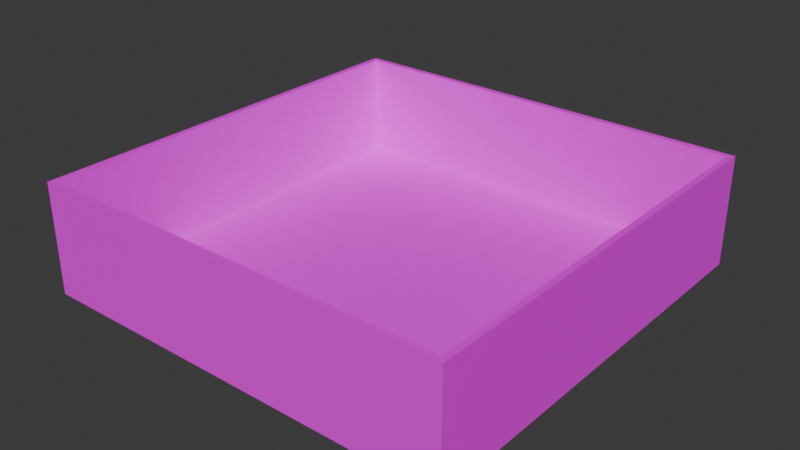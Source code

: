 # Source: test.blend  (saved by Blender 5.0.119; exported with 4.5.12 LTS)
import bpy
from mathutils import Matrix  # noqa: F401  (used for matrix-valued properties, if any)

bpy.ops.wm.read_factory_settings(use_empty=True)
scene = bpy.context.scene
scene.name = 'Scene'

# ---- collections
col_collection = bpy.data.collections.new('Collection'); scene.collection.children.link(col_collection)

# ---- images (referenced by path relative to the original .blend; pixels are not part of the script)
import os
ASSET_DIR = os.environ.get("B2B_ASSET_DIR", "")  # directory of the original .blend (textures are referenced by path, not embedded)
HERE = os.path.dirname(os.path.abspath(__file__))  # packed textures are extracted next to this script under _unpacked/

def load_image(name, relpath, width, height, colorspace="sRGB"):
    """Load a texture the original file referenced (path relative to the .blend, or extracted next to this script)."""
    p = next((c for c in (os.path.join(HERE, relpath), os.path.join(ASSET_DIR, relpath)) if relpath and os.path.exists(c)), "")
    if p:
        img = bpy.data.images.load(p, check_existing=True)
        img.name = name
    else:  # same state as the original file: an image datablock whose file is absent (Cycles renders it pink)
        img = bpy.data.images.new(name, width, height)
        img.source = "FILE"
        img.filepath = "//" + (relpath or name)
    img.colorspace_settings.name = colorspace
    return img
img_test_texture = load_image('test_texture', '', 64, 64, 'sRGB')

# ---- materials (node trees are filled in below, after node groups)
mat_material = bpy.data.materials.new('Material')
mat_material.alpha_threshold = 0.0
mat_material.use_backface_culling_lightprobe_volume = False
mat_material.roughness = 0.5
mat_material.line_color = (0.0, 0.0, 0.0, 1.0)

# ---- material node trees
mat_material.use_nodes = True; mat_material.node_tree.nodes.clear()
_N = mat_material.node_tree.nodes; _L = mat_material.node_tree.links
n0 = _N.new('ShaderNodeOutputMaterial'); n0.name = 'Material Output'; n0.location = (242, 184)
n1 = _N.new('ShaderNodeBsdfPrincipled'); n1.name = 'Principled BSDF'; n1.location = (-158, 184)
n2 = _N.new('ShaderNodeTexImage'); n2.name = 'Image Texture'; n2.location = (-514, 137)
n2.image = img_test_texture
_L.new(n1.outputs[0], n0.inputs[0])
_L.new(n2.outputs[0], n1.inputs[0])
n0.is_active_output = True

# ---- world
world_world = bpy.data.worlds.new('World'); scene.world = world_world
world_world.use_nodes = True; world_world.node_tree.nodes.clear()
_N = world_world.node_tree.nodes; _L = world_world.node_tree.links
n0 = _N.new('ShaderNodeOutputWorld'); n0.name = 'World Output'; n0.location = (200, 100)
n1 = _N.new('ShaderNodeBackground'); n1.name = 'Background'; n1.location = (-200, 100)
n1.inputs[0].default_value = (0.05088, 0.05088, 0.05088, 1.0)
_L.new(n1.outputs[0], n0.inputs[0])
n0.is_active_output = True
world_world.color = (0.05088, 0.05088, 0.05088)
world_world.sun_shadow_jitter_overblur = 0.0

# ---- meshes
me_cube = bpy.data.meshes.new('Cube')
me_cube.from_pydata([(9.723, 9.723, 4.842), (10.0, 10.0, -0.3453), (9.723, -9.723, 4.842), (10.0, -10.0, -0.3453), (-9.723, 9.723, 4.842), (-10.0, 10.0, -0.3453), (-9.723, -9.723, 4.842), (-10.0, -10.0, -0.3453), (10.0, -10.0, 4.842), (-10.0, -10.0, 4.842), (10.0, 10.0, 4.842), (-10.0, 10.0, 4.842), (9.723, -9.723, -0.04718), (-9.723, -9.723, -0.04718), (9.723, 9.723, -0.04718), (-9.723, 9.723, -0.04718)], [], [(4, 6, 13, 15), (3, 8, 9, 7), (7, 9, 11, 5), (5, 1, 3, 7), (1, 10, 8, 3), (5, 11, 10, 1), (2, 6, 9, 8), (0, 2, 8, 10), (6, 4, 11, 9), (4, 0, 10, 11), (14, 15, 13, 12), (6, 2, 12, 13), (0, 4, 15, 14), (2, 0, 14, 12)])
_uv = me_cube.uv_layers.new(name='UVMap')
_uv.uv.foreach_set('vector', [0.8715, 0.5035, 0.8715, 0.7465, 0.8715, 0.7465, 0.8715, 0.5035, 0.375, 0.75, 0.625, 0.75, 0.625, 1.0, 0.375, 1.0, 0.375, 0.0, 0.625, 0.0, 0.625, 0.25, 0.375, 0.25, 0.125, 0.5, 0.375, 0.5, 0.375, 0.75, 0.125, 0.75, 0.375, 0.5, 0.625, 0.5, 0.625, 0.75, 0.375, 0.75, 0.375, 0.25, 0.625, 0.25, 0.625, 0.5, 0.375, 0.5, 0.6285, 0.7465, 0.8715, 0.7465, 0.875, 0.75, 0.625, 0.75, 0.6285, 0.5035, 0.6285, 0.7465, 0.625, 0.75, 0.625, 0.5, 0.8715, 0.7465, 0.8715, 0.5035, 0.875, 0.5, 0.875, 0.75, 0.8715, 0.5035, 0.6285, 0.5035, 0.625, 0.5, 0.875, 0.5, 0.6285, 0.5035, 0.8715, 0.5035, 0.8715, 0.7465, 0.6285, 0.7465, 0.8715, 0.7465, 0.6285, 0.7465, 0.6285, 0.7465, 0.8715, 0.7465, 0.6285, 0.5035, 0.8715, 0.5035, 0.8715, 0.5035, 0.6285, 0.5035, 0.6285, 0.7465, 0.6285, 0.5035, 0.6285, 0.5035, 0.6285, 0.7465])
me_cube.materials.append(mat_material)
me_cube.use_mirror_vertex_groups = False
me_cube.update()

# ---- objects
ob_collision = bpy.data.objects.new('collision', me_cube)

# ---- transforms, parenting, visibility, modifiers, constraints
ob_collision.location = (0.0, 0.0, 0.0)
ob_collision.lock_rotations_4d = False
ob_collision.empty_display_type = 'ARROWS'
ob_collision.lineart.crease_threshold = 0.0

# ---- collection membership
col_collection.objects.link(ob_collision)

# ---- scene / render settings (as saved in the file)
scene.frame_start = 1; scene.frame_end = 250; scene.frame_set(1)
scene.render.engine = 'BLENDER_EEVEE_NEXT'
scene.render.bake_bias = 0.0
scene.render.bake_samples = 0
scene.cycles.sampling_pattern = 'TABULATED_SOBOL'
scene.eevee.use_volume_custom_range = False
bpy.context.view_layer.update()

# ---- added for rendering (the .blend has no active camera and no usable light): camera, sun
cam_auto = bpy.data.cameras.new('AutoCamera')
cam_auto.lens = 50.0
cam_auto.sensor_width = 36.0
cam_auto.clip_end = 1000.0
ob_auto_camera = bpy.data.objects.new('AutoCamera', cam_auto)
scene.collection.objects.link(ob_auto_camera)
ob_auto_camera.location = (26.6057, -31.9269, 23.5329)
ob_auto_camera.rotation_euler = (1.09748, -7.21219e-08, 0.694738)
scene.camera = ob_auto_camera
light_auto_sun = bpy.data.lights.new('AutoSun', 'SUN')
light_auto_sun.energy = 3.0
light_auto_sun.angle = 0.0523599
ob_auto_sun = bpy.data.objects.new('AutoSun', light_auto_sun)
scene.collection.objects.link(ob_auto_sun)
ob_auto_sun.rotation_euler = (0.872665, 0.174533, 0.523599)
bpy.context.view_layer.update()
